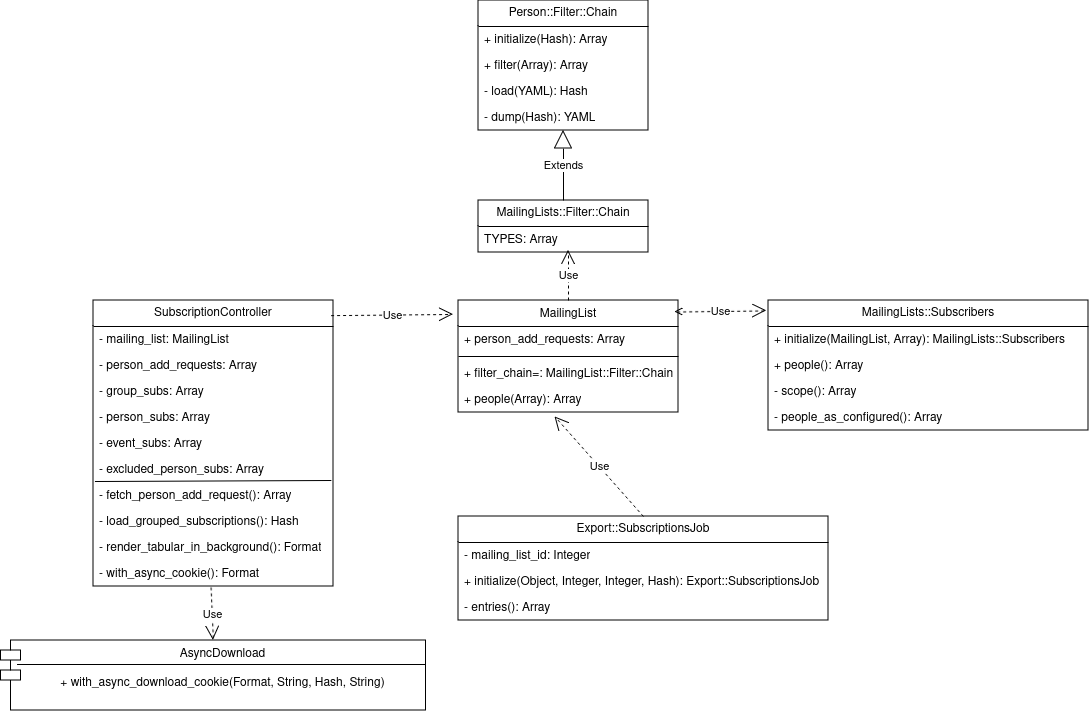

The diagram above was exported from draw.io. Its source (the exported page's mxGraphModel, read from the mxfile embedded in the PNG):
<mxGraphModel dx="2537" dy="1939" grid="1" gridSize="10" guides="1" tooltips="1" connect="1" arrows="1" fold="1" page="1" pageScale="1" pageWidth="850" pageHeight="1100" math="0" shadow="0">
  <root>
    <mxCell id="0" />
    <mxCell id="1" parent="0" />
    <mxCell id="4y7DFNQGJ89OItxCzrX9-3" value="SubscriptionController" style="swimlane;fontStyle=0;childLayout=stackLayout;horizontal=1;startSize=26;fillColor=none;horizontalStack=0;resizeParent=1;resizeParentMax=0;resizeLast=0;collapsible=1;marginBottom=0;whiteSpace=wrap;html=1;" vertex="1" parent="1">
      <mxGeometry x="60" y="230" width="240" height="286" as="geometry" />
    </mxCell>
    <mxCell id="4y7DFNQGJ89OItxCzrX9-4" value="- mailing_list: MailingList" style="text;strokeColor=none;fillColor=none;align=left;verticalAlign=top;spacingLeft=4;spacingRight=4;overflow=hidden;rotatable=0;points=[[0,0.5],[1,0.5]];portConstraint=eastwest;whiteSpace=wrap;html=1;strokeWidth=5;" vertex="1" parent="4y7DFNQGJ89OItxCzrX9-3">
      <mxGeometry y="26" width="240" height="26" as="geometry" />
    </mxCell>
    <mxCell id="4y7DFNQGJ89OItxCzrX9-7" value="- person_add_requests: Array" style="text;strokeColor=none;fillColor=none;align=left;verticalAlign=top;spacingLeft=4;spacingRight=4;overflow=hidden;rotatable=0;points=[[0,0.5],[1,0.5]];portConstraint=eastwest;whiteSpace=wrap;html=1;strokeWidth=5;" vertex="1" parent="4y7DFNQGJ89OItxCzrX9-3">
      <mxGeometry y="52" width="240" height="26" as="geometry" />
    </mxCell>
    <mxCell id="4y7DFNQGJ89OItxCzrX9-8" value="- group_subs: Array" style="text;strokeColor=none;fillColor=none;align=left;verticalAlign=top;spacingLeft=4;spacingRight=4;overflow=hidden;rotatable=0;points=[[0,0.5],[1,0.5]];portConstraint=eastwest;whiteSpace=wrap;html=1;strokeWidth=5;" vertex="1" parent="4y7DFNQGJ89OItxCzrX9-3">
      <mxGeometry y="78" width="240" height="26" as="geometry" />
    </mxCell>
    <mxCell id="4y7DFNQGJ89OItxCzrX9-9" value="- person_subs: Array" style="text;strokeColor=none;fillColor=none;align=left;verticalAlign=top;spacingLeft=4;spacingRight=4;overflow=hidden;rotatable=0;points=[[0,0.5],[1,0.5]];portConstraint=eastwest;whiteSpace=wrap;html=1;strokeWidth=5;" vertex="1" parent="4y7DFNQGJ89OItxCzrX9-3">
      <mxGeometry y="104" width="240" height="26" as="geometry" />
    </mxCell>
    <mxCell id="4y7DFNQGJ89OItxCzrX9-10" value="- event_subs: Array" style="text;strokeColor=none;fillColor=none;align=left;verticalAlign=top;spacingLeft=4;spacingRight=4;overflow=hidden;rotatable=0;points=[[0,0.5],[1,0.5]];portConstraint=eastwest;whiteSpace=wrap;html=1;strokeWidth=1;perimeterSpacing=4;" vertex="1" parent="4y7DFNQGJ89OItxCzrX9-3">
      <mxGeometry y="130" width="240" height="26" as="geometry" />
    </mxCell>
    <mxCell id="4y7DFNQGJ89OItxCzrX9-11" value="- excluded_person_subs: Array" style="text;strokeColor=none;fillColor=none;align=left;verticalAlign=top;spacingLeft=4;spacingRight=4;overflow=hidden;rotatable=0;points=[[0,0.5],[1,0.5]];portConstraint=eastwest;whiteSpace=wrap;html=1;" vertex="1" parent="4y7DFNQGJ89OItxCzrX9-3">
      <mxGeometry y="156" width="240" height="26" as="geometry" />
    </mxCell>
    <mxCell id="4y7DFNQGJ89OItxCzrX9-5" value="- fetch_person_add_request(): Array" style="text;strokeColor=none;fillColor=none;align=left;verticalAlign=top;spacingLeft=4;spacingRight=4;overflow=hidden;rotatable=0;points=[[0,0.5],[1,0.5]];portConstraint=eastwest;whiteSpace=wrap;html=1;" vertex="1" parent="4y7DFNQGJ89OItxCzrX9-3">
      <mxGeometry y="182" width="240" height="26" as="geometry" />
    </mxCell>
    <mxCell id="4y7DFNQGJ89OItxCzrX9-6" value="- load_grouped_subscriptions(): Hash" style="text;strokeColor=none;fillColor=none;align=left;verticalAlign=top;spacingLeft=4;spacingRight=4;overflow=hidden;rotatable=0;points=[[0,0.5],[1,0.5]];portConstraint=eastwest;whiteSpace=wrap;html=1;" vertex="1" parent="4y7DFNQGJ89OItxCzrX9-3">
      <mxGeometry y="208" width="240" height="26" as="geometry" />
    </mxCell>
    <mxCell id="4y7DFNQGJ89OItxCzrX9-18" value="- render_tabular_in_background(): Format" style="text;strokeColor=none;fillColor=none;align=left;verticalAlign=top;spacingLeft=4;spacingRight=4;overflow=hidden;rotatable=0;points=[[0,0.5],[1,0.5]];portConstraint=eastwest;whiteSpace=wrap;html=1;" vertex="1" parent="4y7DFNQGJ89OItxCzrX9-3">
      <mxGeometry y="234" width="240" height="26" as="geometry" />
    </mxCell>
    <mxCell id="4y7DFNQGJ89OItxCzrX9-20" value="- with_async_cookie(): Format" style="text;strokeColor=none;fillColor=none;align=left;verticalAlign=top;spacingLeft=4;spacingRight=4;overflow=hidden;rotatable=0;points=[[0,0.5],[1,0.5]];portConstraint=eastwest;whiteSpace=wrap;html=1;" vertex="1" parent="4y7DFNQGJ89OItxCzrX9-3">
      <mxGeometry y="260" width="240" height="26" as="geometry" />
    </mxCell>
    <mxCell id="4y7DFNQGJ89OItxCzrX9-12" value="" style="endArrow=none;html=1;rounded=0;exitX=0.006;exitY=0.962;exitDx=0;exitDy=0;exitPerimeter=0;entryX=0.991;entryY=0.923;entryDx=0;entryDy=0;entryPerimeter=0;" edge="1" parent="4y7DFNQGJ89OItxCzrX9-3" source="4y7DFNQGJ89OItxCzrX9-11" target="4y7DFNQGJ89OItxCzrX9-11">
      <mxGeometry width="50" height="50" relative="1" as="geometry">
        <mxPoint x="180" y="460" as="sourcePoint" />
        <mxPoint x="230" y="410" as="targetPoint" />
      </mxGeometry>
    </mxCell>
    <mxCell id="4y7DFNQGJ89OItxCzrX9-13" value="&lt;span style=&quot;font-weight: normal;&quot;&gt;MailingList&lt;/span&gt;" style="swimlane;fontStyle=1;align=center;verticalAlign=top;childLayout=stackLayout;horizontal=1;startSize=26;horizontalStack=0;resizeParent=1;resizeParentMax=0;resizeLast=0;collapsible=1;marginBottom=0;whiteSpace=wrap;html=1;" vertex="1" parent="1">
      <mxGeometry x="425" y="230" width="220" height="112" as="geometry" />
    </mxCell>
    <mxCell id="4y7DFNQGJ89OItxCzrX9-14" value="+ person_add_requests: Array" style="text;strokeColor=none;fillColor=none;align=left;verticalAlign=top;spacingLeft=4;spacingRight=4;overflow=hidden;rotatable=0;points=[[0,0.5],[1,0.5]];portConstraint=eastwest;whiteSpace=wrap;html=1;" vertex="1" parent="4y7DFNQGJ89OItxCzrX9-13">
      <mxGeometry y="26" width="220" height="26" as="geometry" />
    </mxCell>
    <mxCell id="4y7DFNQGJ89OItxCzrX9-15" value="" style="line;strokeWidth=1;fillColor=none;align=left;verticalAlign=middle;spacingTop=-1;spacingLeft=3;spacingRight=3;rotatable=0;labelPosition=right;points=[];portConstraint=eastwest;strokeColor=inherit;" vertex="1" parent="4y7DFNQGJ89OItxCzrX9-13">
      <mxGeometry y="52" width="220" height="8" as="geometry" />
    </mxCell>
    <mxCell id="4y7DFNQGJ89OItxCzrX9-16" value="+ filter_chain=: MailingList::Filter::Chain" style="text;strokeColor=none;fillColor=none;align=left;verticalAlign=top;spacingLeft=4;spacingRight=4;overflow=hidden;rotatable=0;points=[[0,0.5],[1,0.5]];portConstraint=eastwest;whiteSpace=wrap;html=1;" vertex="1" parent="4y7DFNQGJ89OItxCzrX9-13">
      <mxGeometry y="60" width="220" height="26" as="geometry" />
    </mxCell>
    <mxCell id="4y7DFNQGJ89OItxCzrX9-37" value="+ people(Array): Array" style="text;strokeColor=none;fillColor=none;align=left;verticalAlign=top;spacingLeft=4;spacingRight=4;overflow=hidden;rotatable=0;points=[[0,0.5],[1,0.5]];portConstraint=eastwest;whiteSpace=wrap;html=1;" vertex="1" parent="4y7DFNQGJ89OItxCzrX9-13">
      <mxGeometry y="86" width="220" height="26" as="geometry" />
    </mxCell>
    <mxCell id="4y7DFNQGJ89OItxCzrX9-19" value="Use" style="endArrow=open;endSize=12;dashed=1;html=1;rounded=0;exitX=0.99;exitY=0.053;exitDx=0;exitDy=0;exitPerimeter=0;" edge="1" parent="1" source="4y7DFNQGJ89OItxCzrX9-3">
      <mxGeometry width="160" relative="1" as="geometry">
        <mxPoint x="299.0400000000004" y="241.5880000000002" as="sourcePoint" />
        <mxPoint x="420" y="244" as="targetPoint" />
      </mxGeometry>
    </mxCell>
    <mxCell id="4y7DFNQGJ89OItxCzrX9-21" value="&lt;div&gt;AsyncDownload&lt;/div&gt;&lt;div&gt;&lt;br&gt;&lt;/div&gt;&lt;div&gt;+ with_async_download_cookie(Format, String, Hash, String)&lt;br&gt;&lt;/div&gt;" style="shape=module;align=left;spacingLeft=20;align=center;verticalAlign=top;whiteSpace=wrap;html=1;container=1;" vertex="1" parent="1">
      <mxGeometry x="-32.5" y="570" width="425" height="70" as="geometry" />
    </mxCell>
    <mxCell id="4y7DFNQGJ89OItxCzrX9-27" value="" style="line;strokeWidth=1;fillColor=none;align=left;verticalAlign=middle;spacingTop=-1;spacingLeft=3;spacingRight=3;rotatable=0;labelPosition=right;points=[];portConstraint=eastwest;strokeColor=inherit;" vertex="1" parent="4y7DFNQGJ89OItxCzrX9-21">
      <mxGeometry x="16.037735849056602" y="20" width="408.9622641509434" height="8" as="geometry" />
    </mxCell>
    <mxCell id="4y7DFNQGJ89OItxCzrX9-31" value="Use" style="endArrow=open;endSize=12;dashed=1;html=1;rounded=0;exitX=0.49;exitY=1.034;exitDx=0;exitDy=0;entryX=0.5;entryY=0;entryDx=0;entryDy=0;exitPerimeter=0;" edge="1" parent="1" source="4y7DFNQGJ89OItxCzrX9-20" target="4y7DFNQGJ89OItxCzrX9-21">
      <mxGeometry width="160" relative="1" as="geometry">
        <mxPoint x="380" y="790" as="sourcePoint" />
        <mxPoint x="540" y="790" as="targetPoint" />
      </mxGeometry>
    </mxCell>
    <mxCell id="4y7DFNQGJ89OItxCzrX9-32" value="Export::SubscriptionsJob" style="swimlane;fontStyle=0;childLayout=stackLayout;horizontal=1;startSize=26;fillColor=none;horizontalStack=0;resizeParent=1;resizeParentMax=0;resizeLast=0;collapsible=1;marginBottom=0;whiteSpace=wrap;html=1;" vertex="1" parent="1">
      <mxGeometry x="425" y="446" width="370" height="104" as="geometry" />
    </mxCell>
    <mxCell id="4y7DFNQGJ89OItxCzrX9-33" value="- mailing_list_id: Integer" style="text;strokeColor=none;fillColor=none;align=left;verticalAlign=top;spacingLeft=4;spacingRight=4;overflow=hidden;rotatable=0;points=[[0,0.5],[1,0.5]];portConstraint=eastwest;whiteSpace=wrap;html=1;" vertex="1" parent="4y7DFNQGJ89OItxCzrX9-32">
      <mxGeometry y="26" width="370" height="26" as="geometry" />
    </mxCell>
    <mxCell id="4y7DFNQGJ89OItxCzrX9-34" value="+ initialize(Object, Integer, Integer, Hash): Export::SubscriptionsJob" style="text;strokeColor=none;fillColor=none;align=left;verticalAlign=top;spacingLeft=4;spacingRight=4;overflow=hidden;rotatable=0;points=[[0,0.5],[1,0.5]];portConstraint=eastwest;whiteSpace=wrap;html=1;" vertex="1" parent="4y7DFNQGJ89OItxCzrX9-32">
      <mxGeometry y="52" width="370" height="26" as="geometry" />
    </mxCell>
    <mxCell id="4y7DFNQGJ89OItxCzrX9-35" value="- entries(): Array" style="text;strokeColor=none;fillColor=none;align=left;verticalAlign=top;spacingLeft=4;spacingRight=4;overflow=hidden;rotatable=0;points=[[0,0.5],[1,0.5]];portConstraint=eastwest;whiteSpace=wrap;html=1;" vertex="1" parent="4y7DFNQGJ89OItxCzrX9-32">
      <mxGeometry y="78" width="370" height="26" as="geometry" />
    </mxCell>
    <mxCell id="4y7DFNQGJ89OItxCzrX9-36" value="Use" style="endArrow=open;endSize=12;dashed=1;html=1;rounded=0;exitX=0.5;exitY=0;exitDx=0;exitDy=0;entryX=0.439;entryY=1.165;entryDx=0;entryDy=0;entryPerimeter=0;" edge="1" parent="1" source="4y7DFNQGJ89OItxCzrX9-32" target="4y7DFNQGJ89OItxCzrX9-37">
      <mxGeometry width="160" relative="1" as="geometry">
        <mxPoint x="325" y="680" as="sourcePoint" />
        <mxPoint x="875" y="330" as="targetPoint" />
      </mxGeometry>
    </mxCell>
    <mxCell id="4y7DFNQGJ89OItxCzrX9-38" value="MailingLists::Subscribers" style="swimlane;fontStyle=0;childLayout=stackLayout;horizontal=1;startSize=26;fillColor=none;horizontalStack=0;resizeParent=1;resizeParentMax=0;resizeLast=0;collapsible=1;marginBottom=0;whiteSpace=wrap;html=1;" vertex="1" parent="1">
      <mxGeometry x="735" y="230" width="320" height="130" as="geometry" />
    </mxCell>
    <mxCell id="4y7DFNQGJ89OItxCzrX9-39" value="+ initialize(MailingList, Array): MailingLists::Subscribers " style="text;strokeColor=none;fillColor=none;align=left;verticalAlign=top;spacingLeft=4;spacingRight=4;overflow=hidden;rotatable=0;points=[[0,0.5],[1,0.5]];portConstraint=eastwest;whiteSpace=wrap;html=1;" vertex="1" parent="4y7DFNQGJ89OItxCzrX9-38">
      <mxGeometry y="26" width="320" height="26" as="geometry" />
    </mxCell>
    <mxCell id="4y7DFNQGJ89OItxCzrX9-40" value="+ people(): Array" style="text;strokeColor=none;fillColor=none;align=left;verticalAlign=top;spacingLeft=4;spacingRight=4;overflow=hidden;rotatable=0;points=[[0,0.5],[1,0.5]];portConstraint=eastwest;whiteSpace=wrap;html=1;" vertex="1" parent="4y7DFNQGJ89OItxCzrX9-38">
      <mxGeometry y="52" width="320" height="26" as="geometry" />
    </mxCell>
    <mxCell id="4y7DFNQGJ89OItxCzrX9-41" value="- scope(): Array" style="text;strokeColor=none;fillColor=none;align=left;verticalAlign=top;spacingLeft=4;spacingRight=4;overflow=hidden;rotatable=0;points=[[0,0.5],[1,0.5]];portConstraint=eastwest;whiteSpace=wrap;html=1;" vertex="1" parent="4y7DFNQGJ89OItxCzrX9-38">
      <mxGeometry y="78" width="320" height="26" as="geometry" />
    </mxCell>
    <mxCell id="4y7DFNQGJ89OItxCzrX9-43" value="- people_as_configured(): Array" style="text;strokeColor=none;fillColor=none;align=left;verticalAlign=top;spacingLeft=4;spacingRight=4;overflow=hidden;rotatable=0;points=[[0,0.5],[1,0.5]];portConstraint=eastwest;whiteSpace=wrap;html=1;" vertex="1" parent="4y7DFNQGJ89OItxCzrX9-38">
      <mxGeometry y="104" width="320" height="26" as="geometry" />
    </mxCell>
    <mxCell id="4y7DFNQGJ89OItxCzrX9-44" value="Use" style="endArrow=open;endSize=12;dashed=1;html=1;rounded=0;exitX=0.984;exitY=0.103;exitDx=0;exitDy=0;exitPerimeter=0;entryX=-0.006;entryY=0.08;entryDx=0;entryDy=0;entryPerimeter=0;startArrow=open;startFill=0;targetPerimeterSpacing=12;sourcePerimeterSpacing=6;" edge="1" parent="1" source="4y7DFNQGJ89OItxCzrX9-13" target="4y7DFNQGJ89OItxCzrX9-38">
      <mxGeometry width="160" relative="1" as="geometry">
        <mxPoint x="455" y="800" as="sourcePoint" />
        <mxPoint x="615" y="800" as="targetPoint" />
      </mxGeometry>
    </mxCell>
    <mxCell id="4y7DFNQGJ89OItxCzrX9-47" value="MailingLists::Filter::Chain" style="swimlane;fontStyle=0;childLayout=stackLayout;horizontal=1;startSize=26;fillColor=none;horizontalStack=0;resizeParent=1;resizeParentMax=0;resizeLast=0;collapsible=1;marginBottom=0;whiteSpace=wrap;html=1;" vertex="1" parent="1">
      <mxGeometry x="445" y="130" width="170" height="52" as="geometry" />
    </mxCell>
    <mxCell id="4y7DFNQGJ89OItxCzrX9-48" value="TYPES: Array" style="text;strokeColor=none;fillColor=none;align=left;verticalAlign=top;spacingLeft=4;spacingRight=4;overflow=hidden;rotatable=0;points=[[0,0.5],[1,0.5]];portConstraint=eastwest;whiteSpace=wrap;html=1;" vertex="1" parent="4y7DFNQGJ89OItxCzrX9-47">
      <mxGeometry y="26" width="170" height="26" as="geometry" />
    </mxCell>
    <mxCell id="4y7DFNQGJ89OItxCzrX9-51" value="Extends" style="endArrow=block;endSize=16;endFill=0;html=1;rounded=0;exitX=0.5;exitY=0;exitDx=0;exitDy=0;" edge="1" parent="1" source="4y7DFNQGJ89OItxCzrX9-47" target="4y7DFNQGJ89OItxCzrX9-56">
      <mxGeometry width="160" relative="1" as="geometry">
        <mxPoint x="540" y="780" as="sourcePoint" />
        <mxPoint x="700" y="780" as="targetPoint" />
      </mxGeometry>
    </mxCell>
    <mxCell id="4y7DFNQGJ89OItxCzrX9-52" value="Person::Filter::Chain" style="swimlane;fontStyle=0;childLayout=stackLayout;horizontal=1;startSize=26;fillColor=none;horizontalStack=0;resizeParent=1;resizeParentMax=0;resizeLast=0;collapsible=1;marginBottom=0;whiteSpace=wrap;html=1;" vertex="1" parent="1">
      <mxGeometry x="445" y="-70" width="170" height="130" as="geometry" />
    </mxCell>
    <mxCell id="4y7DFNQGJ89OItxCzrX9-53" value="+ initialize(Hash): Array" style="text;strokeColor=none;fillColor=none;align=left;verticalAlign=top;spacingLeft=4;spacingRight=4;overflow=hidden;rotatable=0;points=[[0,0.5],[1,0.5]];portConstraint=eastwest;whiteSpace=wrap;html=1;" vertex="1" parent="4y7DFNQGJ89OItxCzrX9-52">
      <mxGeometry y="26" width="170" height="26" as="geometry" />
    </mxCell>
    <mxCell id="4y7DFNQGJ89OItxCzrX9-54" value="+ filter(Array): Array" style="text;strokeColor=none;fillColor=none;align=left;verticalAlign=top;spacingLeft=4;spacingRight=4;overflow=hidden;rotatable=0;points=[[0,0.5],[1,0.5]];portConstraint=eastwest;whiteSpace=wrap;html=1;" vertex="1" parent="4y7DFNQGJ89OItxCzrX9-52">
      <mxGeometry y="52" width="170" height="26" as="geometry" />
    </mxCell>
    <mxCell id="4y7DFNQGJ89OItxCzrX9-55" value="- load(YAML): Hash" style="text;strokeColor=none;fillColor=none;align=left;verticalAlign=top;spacingLeft=4;spacingRight=4;overflow=hidden;rotatable=0;points=[[0,0.5],[1,0.5]];portConstraint=eastwest;whiteSpace=wrap;html=1;" vertex="1" parent="4y7DFNQGJ89OItxCzrX9-52">
      <mxGeometry y="78" width="170" height="26" as="geometry" />
    </mxCell>
    <mxCell id="4y7DFNQGJ89OItxCzrX9-56" value="- dump(Hash): YAML" style="text;strokeColor=none;fillColor=none;align=left;verticalAlign=top;spacingLeft=4;spacingRight=4;overflow=hidden;rotatable=0;points=[[0,0.5],[1,0.5]];portConstraint=eastwest;whiteSpace=wrap;html=1;" vertex="1" parent="4y7DFNQGJ89OItxCzrX9-52">
      <mxGeometry y="104" width="170" height="26" as="geometry" />
    </mxCell>
    <mxCell id="4y7DFNQGJ89OItxCzrX9-57" value="Use" style="endArrow=open;endSize=12;dashed=1;html=1;rounded=0;exitX=0.5;exitY=0;exitDx=0;exitDy=0;" edge="1" parent="1" source="4y7DFNQGJ89OItxCzrX9-13">
      <mxGeometry width="160" relative="1" as="geometry">
        <mxPoint x="355" y="800" as="sourcePoint" />
        <mxPoint x="535" y="180" as="targetPoint" />
      </mxGeometry>
    </mxCell>
  </root>
</mxGraphModel>